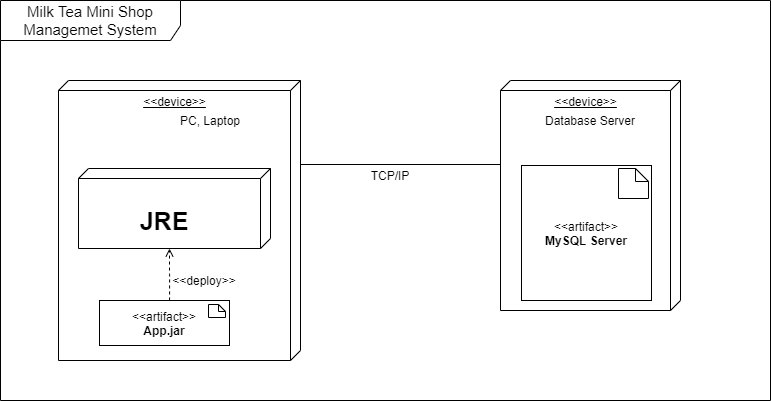

The diagram above was exported from draw.io. Its source (the exported page's mxGraphModel, read from the mxfile embedded in the PNG):
<mxGraphModel dx="1038" dy="556" grid="1" gridSize="10" guides="1" tooltips="1" connect="1" arrows="1" fold="1" page="1" pageScale="1.5" pageWidth="1169" pageHeight="826" background="none" math="0" shadow="0">
  <root>
    <mxCell id="0" style=";html=1;" />
    <mxCell id="1" style=";html=1;" parent="0" />
    <mxCell id="U_byw834MYfqNwRUMkD--8" value="&lt;span style=&quot;font-size: 15px ; text-align: left&quot;&gt;Milk Tea Mini Shop Managemet System&lt;/span&gt;" style="shape=umlFrame;whiteSpace=wrap;html=1;strokeColor=#000000;width=180;height=40;" parent="1" vertex="1">
      <mxGeometry x="492" y="420" width="770" height="400" as="geometry" />
    </mxCell>
    <mxCell id="U_byw834MYfqNwRUMkD--9" value="&amp;lt;&amp;lt;device&amp;gt;&amp;gt;" style="verticalAlign=top;align=center;spacingTop=8;spacingLeft=2;spacingRight=12;shape=cube;size=10;direction=south;fontStyle=4;html=1;strokeColor=#000000;" parent="1" vertex="1">
      <mxGeometry x="992" y="500" width="180" height="230" as="geometry" />
    </mxCell>
    <mxCell id="U_byw834MYfqNwRUMkD--10" value="Database Server" style="text;html=1;strokeColor=none;fillColor=none;align=center;verticalAlign=middle;whiteSpace=wrap;rounded=0;" parent="1" vertex="1">
      <mxGeometry x="1032" y="530" width="100" height="20" as="geometry" />
    </mxCell>
    <mxCell id="U_byw834MYfqNwRUMkD--12" value="&amp;lt;&amp;lt;artifact&amp;gt;&amp;gt;&lt;br&gt;&lt;b&gt;MySQL Server&lt;/b&gt;" style="rounded=0;whiteSpace=wrap;html=1;strokeColor=#000000;" parent="1" vertex="1">
      <mxGeometry x="1013" y="585" width="130" height="135" as="geometry" />
    </mxCell>
    <mxCell id="U_byw834MYfqNwRUMkD--13" value="" style="shape=note;whiteSpace=wrap;html=1;size=13;verticalAlign=top;align=left;spacingTop=-6;strokeColor=#000000;" parent="1" vertex="1">
      <mxGeometry x="1110" y="588" width="30" height="30" as="geometry" />
    </mxCell>
    <mxCell id="U_byw834MYfqNwRUMkD--14" value="&amp;lt;&amp;lt;device&amp;gt;&amp;gt;" style="verticalAlign=top;align=center;spacingTop=8;spacingLeft=2;spacingRight=12;shape=cube;size=10;direction=south;fontStyle=4;html=1;strokeColor=#000000;" parent="1" vertex="1">
      <mxGeometry x="550" y="500" width="242" height="280" as="geometry" />
    </mxCell>
    <mxCell id="U_byw834MYfqNwRUMkD--15" value="PC, Laptop" style="text;html=1;strokeColor=none;fillColor=none;align=center;verticalAlign=middle;whiteSpace=wrap;rounded=0;" parent="1" vertex="1">
      <mxGeometry x="652" y="530" width="100" height="20" as="geometry" />
    </mxCell>
    <mxCell id="o3ramohBj5TOUn-VAcbH-2" value="" style="edgeStyle=orthogonalEdgeStyle;rounded=0;orthogonalLoop=1;jettySize=auto;html=1;entryX=0;entryY=0;entryDx=80;entryDy=101;entryPerimeter=0;dashed=1;endArrow=open;endFill=0;exitX=0.539;exitY=-0.001;exitDx=0;exitDy=0;exitPerimeter=0;" parent="1" source="U_byw834MYfqNwRUMkD--16" target="o3ramohBj5TOUn-VAcbH-3" edge="1">
      <mxGeometry relative="1" as="geometry">
        <mxPoint x="645" y="667.5" as="targetPoint" />
      </mxGeometry>
    </mxCell>
    <mxCell id="U_byw834MYfqNwRUMkD--16" value="&amp;lt;&amp;lt;artifact&amp;gt;&amp;gt;&lt;br&gt;&lt;b&gt;App.jar&lt;/b&gt;" style="rounded=0;whiteSpace=wrap;html=1;strokeColor=#000000;" parent="1" vertex="1">
      <mxGeometry x="591" y="720" width="130" height="45" as="geometry" />
    </mxCell>
    <mxCell id="U_byw834MYfqNwRUMkD--17" value="" style="shape=note;whiteSpace=wrap;html=1;size=7;verticalAlign=top;align=left;spacingTop=-6;strokeColor=#000000;" parent="1" vertex="1">
      <mxGeometry x="700" y="724" width="17" height="13" as="geometry" />
    </mxCell>
    <mxCell id="U_byw834MYfqNwRUMkD--18" value="" style="line;strokeWidth=1;fillColor=none;align=left;verticalAlign=middle;spacingTop=-1;spacingLeft=3;spacingRight=3;rotatable=0;labelPosition=right;points=[];portConstraint=eastwest;" parent="1" vertex="1">
      <mxGeometry x="792" y="580" width="200" height="8" as="geometry" />
    </mxCell>
    <mxCell id="U_byw834MYfqNwRUMkD--19" value="TCP/IP" style="text;html=1;strokeColor=none;fillColor=none;align=center;verticalAlign=middle;whiteSpace=wrap;rounded=0;" parent="1" vertex="1">
      <mxGeometry x="862" y="585" width="40" height="20" as="geometry" />
    </mxCell>
    <mxCell id="o3ramohBj5TOUn-VAcbH-3" value="" style="verticalAlign=top;align=center;spacingTop=8;spacingLeft=2;spacingRight=12;shape=cube;size=10;direction=south;fontStyle=4;html=1;strokeColor=#000000;" parent="1" vertex="1">
      <mxGeometry x="570" y="588" width="192" height="80" as="geometry" />
    </mxCell>
    <mxCell id="o3ramohBj5TOUn-VAcbH-4" value="&amp;lt;&amp;lt;deploy&amp;gt;&amp;gt;" style="text;html=1;strokeColor=none;fillColor=none;align=center;verticalAlign=middle;whiteSpace=wrap;rounded=0;" parent="1" vertex="1">
      <mxGeometry x="676" y="690" width="40" height="20" as="geometry" />
    </mxCell>
    <mxCell id="o3ramohBj5TOUn-VAcbH-5" value="&lt;font size=&quot;1&quot;&gt;&lt;b style=&quot;font-size: 25px&quot;&gt;JRE&lt;/b&gt;&lt;/font&gt;" style="text;html=1;strokeColor=none;fillColor=none;align=center;verticalAlign=middle;whiteSpace=wrap;rounded=0;" parent="1" vertex="1">
      <mxGeometry x="636" y="630" width="40" height="20" as="geometry" />
    </mxCell>
  </root>
</mxGraphModel>